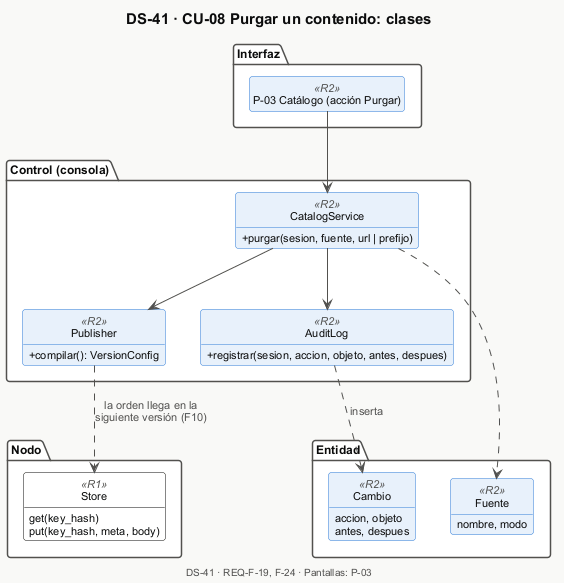

The diagram above was rendered by PlantUML. Its source (embedded in the PNG):
@startuml DS-41-cu08-clases
!include _estilo.iuml
title DS-41 · CU-08 Purgar un contenido: clases
package "Interfaz" {
  class "P-03 Catálogo (acción Purgar)" as P03 <<R2>>
}
package "Control (consola)" {
  class CatalogService <<R2>> {
    + purgar(sesion, fuente, url | prefijo)
  }
  class Publisher <<R2>> {
    + compilar(): VersionConfig
  }
  class AuditLog <<R2>> {
    + registrar(sesion, accion, objeto, antes, despues)
  }
}
package "Entidad" {
  class Fuente <<R2>> {
    nombre, modo
  }
  class Cambio <<R2>> {
    accion, objeto
    antes, despues
  }
}
package "Nodo" {
  class Store <<R1>> {
    get(key_hash)
    put(key_hash, meta, body)
  }
}
P03 --> CatalogService
CatalogService --> Publisher
CatalogService --> AuditLog
CatalogService ..> Fuente
AuditLog ..> Cambio : inserta
Publisher ..> Store : la orden llega en la\nsiguiente versión (F10)

$pie_cu("DS-41", "REQ-F-19, F-24", "P-03")
@enduml